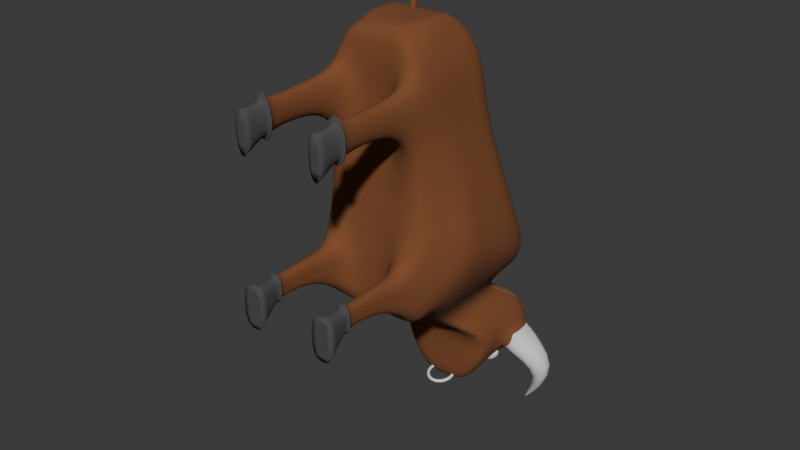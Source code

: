 # Source: The_Charger.blend  (saved by Blender 4.4.30; exported with 4.5.12 LTS)
import bpy
from mathutils import Matrix  # noqa: F401  (used for matrix-valued properties, if any)

bpy.ops.wm.read_factory_settings(use_empty=True)
scene = bpy.context.scene
scene.name = 'Scene'

# ---- collections
col_collection = bpy.data.collections.new('Collection'); scene.collection.children.link(col_collection)

# ---- materials (node trees are filled in below, after node groups)
mat_material = bpy.data.materials.new('Material')
mat_material.alpha_threshold = 0.0
mat_material.roughness = 0.5
mat_material.line_color = (0.0, 0.0, 0.0, 1.0)
mat_material_001 = bpy.data.materials.new('Material.001')
mat_material_002 = bpy.data.materials.new('Material.002')
mat_material_003 = bpy.data.materials.new('Material.003')
mat_material_004 = bpy.data.materials.new('Material.004')
mat_material_005 = bpy.data.materials.new('Material.005')

# ---- material node trees
mat_material.use_nodes = True; mat_material.node_tree.nodes.clear()
_N = mat_material.node_tree.nodes; _L = mat_material.node_tree.links
n0 = _N.new('ShaderNodeOutputMaterial'); n0.name = 'Material Output'; n0.location = (300, 300)
n1 = _N.new('ShaderNodeBsdfPrincipled'); n1.name = 'Principled BSDF'; n1.location = (10, 300)
n1.inputs[0].default_value = (0.2082, 0.0709, 0.02355, 1.0)
n1.inputs[2].default_value = 0.9331
n1.inputs[3].default_value = 1.45
_L.new(n1.outputs[0], n0.inputs[0])
n0.is_active_output = True
mat_material_001.use_nodes = True; mat_material_001.node_tree.nodes.clear()
_N = mat_material_001.node_tree.nodes; _L = mat_material_001.node_tree.links
n0 = _N.new('ShaderNodeBsdfPrincipled'); n0.name = 'Principled BSDF'; n0.location = (10, 300)
n1 = _N.new('ShaderNodeOutputMaterial'); n1.name = 'Material Output'; n1.location = (300, 300)
_L.new(n0.outputs[0], n1.inputs[0])
n1.is_active_output = True
mat_material_002.use_nodes = True; mat_material_002.node_tree.nodes.clear()
_N = mat_material_002.node_tree.nodes; _L = mat_material_002.node_tree.links
n0 = _N.new('ShaderNodeBsdfPrincipled'); n0.name = 'Principled BSDF'; n0.location = (10, 300)
n1 = _N.new('ShaderNodeOutputMaterial'); n1.name = 'Material Output'; n1.location = (300, 300)
_L.new(n0.outputs[0], n1.inputs[0])
n1.is_active_output = True
mat_material_003.use_nodes = True; mat_material_003.node_tree.nodes.clear()
_N = mat_material_003.node_tree.nodes; _L = mat_material_003.node_tree.links
n0 = _N.new('ShaderNodeBsdfPrincipled'); n0.name = 'Principled BSDF'; n0.location = (10, 300)
n0.inputs[0].default_value = (0.06893, 0.06893, 0.06893, 1.0)
n0.inputs[2].default_value = 1.0
n1 = _N.new('ShaderNodeOutputMaterial'); n1.name = 'Material Output'; n1.location = (300, 300)
_L.new(n0.outputs[0], n1.inputs[0])
n1.is_active_output = True
mat_material_004.use_nodes = True; mat_material_004.node_tree.nodes.clear()
_N = mat_material_004.node_tree.nodes; _L = mat_material_004.node_tree.links
n0 = _N.new('ShaderNodeBsdfPrincipled'); n0.name = 'Principled BSDF'; n0.location = (10, 300)
n0.inputs[0].default_value = (0.2574, 0.1209, 0.03864, 1.0)
n0.inputs[2].default_value = 1.0
n1 = _N.new('ShaderNodeOutputMaterial'); n1.name = 'Material Output'; n1.location = (300, 300)
_L.new(n0.outputs[0], n1.inputs[0])
n1.is_active_output = True
mat_material_005.use_nodes = True; mat_material_005.node_tree.nodes.clear()
_N = mat_material_005.node_tree.nodes; _L = mat_material_005.node_tree.links
n0 = _N.new('ShaderNodeBsdfPrincipled'); n0.name = 'Principled BSDF'; n0.location = (10, 300)
n1 = _N.new('ShaderNodeOutputMaterial'); n1.name = 'Material Output'; n1.location = (300, 300)
_L.new(n0.outputs[0], n1.inputs[0])
n1.is_active_output = True

# ---- world
world_world = bpy.data.worlds.new('World'); scene.world = world_world
world_world.use_nodes = True; world_world.node_tree.nodes.clear()
_N = world_world.node_tree.nodes; _L = world_world.node_tree.links
n0 = _N.new('ShaderNodeOutputWorld'); n0.name = 'World Output'; n0.location = (300, 300)
n1 = _N.new('ShaderNodeBackground'); n1.name = 'Background'; n1.location = (10, 300)
n1.inputs[0].default_value = (0.05088, 0.05088, 0.05088, 1.0)
_L.new(n1.outputs[0], n0.inputs[0])
n0.is_active_output = True
world_world.color = (0.05088, 0.05088, 0.05088)
world_world.sun_shadow_jitter_overblur = 0.0

# ---- meshes
me_cube = bpy.data.meshes.new('Cube')
me_cube.from_pydata([(0.534, 1.005, -0.6074), (0.534, -0.4697, -0.6751), (0.534, 0.5049, 1.157), (0.534, -0.4355, 1.103), (0.267, -0.2258, 2.07), (0.0, -0.2063, -0.6664), (0.534, -0.1896, 1.145), (0.534, -0.2063, -0.6664), (0.0, -0.4697, -0.6751), (0.0, 0.5049, 1.157), (0.0, -0.4355, 1.103), (0.0, 1.005, -0.6074), (0.8005, -0.1683, -0.07599), (0.8005, 1.001, -0.3924), (0.534, -0.5282, -0.3348), (0.0, -0.5282, -0.3348), (0.0, 1.0, -0.3258), (0.2585, 0.9133, -0.9562), (0.0, 0.1326, -1.004), (0.2585, 0.131, -0.9838), (0.0, 0.9148, -0.9766), (0.4956, 1.366, -1.107), (0.0, 0.3967, -1.183), (0.4956, 0.3967, -1.183), (0.0, 1.366, -1.107), (0.4872, 1.25, -1.474), (0.0, 0.4996, -1.964), (0.5161, 0.5944, -1.51), (0.0, 1.239, -1.961), (0.267, -0.4355, 1.103), (0.534, -0.5236, -0.6018), (0.267, -0.4697, -0.6751), (0.0, -0.5329, -0.06786), (0.534, -0.5329, -0.06786), (0.0, -0.5236, -0.6018), (0.267, -0.5282, -0.3348), (0.267, -0.5236, -0.6018), (0.267, -0.5329, -0.06786), (0.468, -0.8665, -0.0422), (0.468, -0.8641, -0.1771), (0.468, -0.8618, -0.3121), (0.333, -0.8641, -0.1771), (0.333, -0.8618, -0.3121), (0.333, -0.8665, -0.0422), (0.3252, -1.335, -0.1847), (0.3226, -1.362, -0.189), (0.3226, -1.359, -0.3448), (0.3252, -1.332, -0.3353), (0.4758, -1.332, -0.3353), (0.4784, -1.359, -0.3448), (0.5134, -1.617, -0.04318), (0.5134, -1.614, -0.269), (0.5134, -1.61, -0.4948), (0.2876, -1.614, -0.269), (0.2876, -1.61, -0.4948), (0.2876, -1.617, -0.04318), (0.8005, -0.1729, 0.191), (0.8005, 0.7877, 0.08882), (0.0, 0.7866, 0.1554), (0.5362, 0.5481, -1.345), (0.5317, 1.251, -1.487), (0.0, 1.345, -1.407), (0.0, 0.5481, -1.345), (0.267, -0.2063, -0.6664), (0.267, -0.4718, 2.028), (0.267, 1.005, -0.6074), (0.267, 0.5049, 1.157), (0.267, 1.0, -0.3258), (0.1363, 0.1318, -0.994), (0.1363, 0.914, -0.9664), (0.2548, 0.3967, -1.183), (0.2548, 1.366, -1.107), (0.265, 0.4996, -1.964), (0.2088, 1.239, -1.961), (0.267, 0.7866, 0.1554), (0.2751, 0.5481, -1.345), (0.2692, 1.345, -1.407), (0.3223, -0.4718, 2.028), (0.534, 0.1577, 1.151), (0.534, 0.3991, -0.6196), (0.8005, 0.4165, -0.231), (0.2585, 0.5221, -0.97), (0.4956, 0.8815, -1.145), (0.0, 0.9214, -1.796), (0.5081, 1.223, -1.472), (0.8005, 0.3073, 0.1431), (0.5303, 0.9467, -1.376), (0.2369, 0.9214, -1.796), (0.0, -0.05217, 2.073), (0.6851, 1.234, -1.98), (1.057, 1.315, -1.733), (1.135, 1.065, -1.697), (0.9473, 1.037, -1.849), (0.5026, 1.317, -2.442), (0.5406, 1.322, -2.414), (0.5471, 1.306, -2.411), (0.5191, 1.304, -2.434), (0.3223, -0.2258, 2.07), (0.534, -0.01595, 1.148), (0.534, 0.09611, -0.6257), (0.8005, 0.1241, -0.1503), (0.2585, 0.3265, -0.9769), (0.4956, 0.6391, -1.164), (0.0, 0.7243, -1.979), (0.4949, 0.7506, -1.56), (0.8005, 0.06715, 0.1702), (0.251, 0.7243, -1.979), (0.0, -0.2258, 2.07), (0.5333, 0.7474, -1.361), (0.534, -0.2108, 1.687), (0.534, -0.4568, 1.644), (0.4758, -1.335, -0.1847), (0.472, -0.8606, 1.303), (0.472, -0.872, 1.593), (0.267, -0.4568, 1.644), (0.267, 0.4837, 1.699), (0.0, 0.4837, 1.699), (0.534, -0.03717, 1.69), (0.0, -0.4568, 1.644), (0.534, 0.4837, 1.699), (0.4784, -1.362, -0.189), (0.329, -0.8606, 1.303), (0.534, 0.1365, 1.693), (0.329, -0.872, 1.593), (0.267, 0.2627, 2.028), (0.0, 0.2627, 2.028), (0.3223, -0.05217, 2.073), (0.0, -0.4718, 2.028), (0.3223, 0.2627, 2.028), (0.267, -0.05217, 2.073), (0.0, 0.1215, 2.076), (0.3223, 0.1215, 2.076), (0.267, 0.1215, 2.076), (0.4784, -1.364, -0.03314), (0.4758, -1.337, -0.03408), (0.329, -1.625, 1.581), (0.472, -1.625, 1.581), (0.329, -1.611, 1.133), (0.472, -1.611, 1.133), (0.2068, 0.8623, -1.733), (0.2068, 0.9668, -1.731), (0.312, 0.8644, -1.849), (0.312, 0.9688, -1.847), (0.3988, 0.8593, -1.559), (0.3988, 0.9638, -1.557), (0.504, 0.8613, -1.675), (0.504, 0.9658, -1.673), (0.477, 1.22, -1.731), (0.39, 1.223, -1.757), (0.5687, 1.347, -1.431), (0.4867, 1.345, -1.407), (0.5197, 1.349, -1.358), (0.5252, 1.296, -1.404), (0.4255, 0.9097, -1.648), (0.5184, 0.9081, -1.632), (0.4854, 0.9149, -1.562), (0.4802, 0.8598, -1.595), (0.5051, 1.252, -1.447), (0.4836, 0.9864, -1.575), (0.4539, 1.014, -1.604), (0.5044, 1.013, -1.596), (0.4864, 1.016, -1.558), (0.4819, 1.182, -1.649), (0.4346, 1.184, -1.663), (0.4484, -1.341, -0.08959), (0.4501, -1.359, -0.08899), (0.4501, -1.357, -0.1882), (0.4484, -1.34, -0.1854), (0.4501, -1.355, -0.2874), (0.4484, -1.338, -0.2813), (0.3509, -1.357, -0.1882), (0.3526, -1.34, -0.1854), (0.3526, -1.338, -0.2813), (0.3509, -1.355, -0.2874), (0.3509, -1.359, -0.08899), (0.3526, -1.341, -0.08959), (0.472, -1.391, 1.574), (0.472, -1.373, 1.574), (0.329, -1.373, 1.574), (0.329, -1.391, 1.574), (0.329, -1.362, 1.283), (0.329, -1.379, 1.278), (0.472, -1.379, 1.278), (0.472, -1.362, 1.283), (0.3225, -1.364, -0.03314), (0.3252, -1.337, -0.03408), (0.2881, -1.372, 1.657), (0.2881, -1.399, 1.657), (0.5129, -1.399, 1.657), (0.5129, -1.372, 1.657), (0.2881, -1.354, 1.201), (0.2881, -1.381, 1.192), (0.5129, -1.381, 1.192), (0.5129, -1.354, 1.201), (0.03209, 0.6596, 2.514), (0.03209, 0.6514, 2.578), (0.03209, 0.08093, 1.921), (0.03209, 0.01672, 1.92), (0.03209, 0.08234, 2.28), (0.03209, -0.0007823, 2.279), (0.03209, 0.4023, 2.46), (0.03209, 0.3405, 2.499), (0.1936, 0.7035, 2.514), (0.1936, 0.6934, 2.593), (0.1936, 0.8006, 2.527), (0.1936, 0.7905, 2.605), (0.0, 0.08093, 1.921), (0.0, 0.01672, 1.92), (0.0, 0.6596, 2.514), (0.0, 0.6514, 2.578), (0.0, -0.0007823, 2.279), (0.0, 0.08234, 2.28), (0.0, 0.3405, 2.499), (0.0, 0.4023, 2.46), (0.0, 0.7035, 2.514), (0.0, 0.6934, 2.593), (0.0, 0.8006, 2.527), (0.0, 0.7905, 2.605), (0.171, 0.5368, -1.899), (0.1189, 0.5304, -1.87), (0.1189, 0.5431, -1.929), (0.1477, 0.6217, -1.881), (0.1026, 0.5898, -1.857), (0.1026, 0.6026, -1.916), (0.08411, 0.6838, -1.867), (0.05804, 0.6333, -1.847), (0.05804, 0.6461, -1.906), (0.0, 0.7066, -1.862), (0.0, 0.6492, -1.844), (0.0, 0.662, -1.903), (0.0, 0.3669, -1.936), (0.0, 0.4115, -1.896), (0.0, 0.4243, -1.954), (0.08411, 0.3897, -1.931), (0.05804, 0.4274, -1.892), (0.05804, 0.4402, -1.951), (0.1477, 0.4518, -1.918), (0.1026, 0.4709, -1.883), (0.1026, 0.4837, -1.942)], [], [(79, 0, 13, 80), (65, 11, 16, 67), (14, 12, 56, 6, 3, 33), (37, 33, 3, 29), (85, 57, 2, 78), (65, 0, 17, 69), (8, 5, 63, 7, 1, 31), (10, 29, 114, 118), (29, 3, 112, 121), (74, 58, 9, 66), (35, 36, 42, 41), (1, 7, 12, 14, 30), (69, 17, 21, 71), (99, 7, 19, 101), (63, 5, 18, 68), (108, 59, 27, 104), (68, 18, 22, 70), (101, 19, 23, 102), (154, 147, 89, 92), (147, 149, 90, 89), (75, 62, 26, 72), (34, 36, 35, 15), (8, 31, 36, 34), (31, 1, 30, 36), (32, 37, 29, 10), (15, 35, 37, 32), (14, 33, 38, 39), (174, 170, 53, 55), (168, 166, 51, 52), (33, 37, 43, 38), (37, 35, 41, 43), (30, 14, 39, 40), (36, 30, 40, 42), (43, 41, 171, 175), (170, 173, 54, 53), (165, 174, 55, 50), (41, 42, 172, 171), (176, 179, 135, 136), (173, 168, 52, 54), (54, 52, 51, 53), (53, 51, 50, 55), (40, 39, 167, 169), (38, 43, 175, 164), (42, 40, 169, 172), (39, 38, 164, 167), (67, 16, 58, 74), (80, 13, 57, 85), (70, 22, 62, 75), (106, 87, 153, 156, 104), (102, 23, 59, 108), (24, 71, 76, 61), (23, 70, 75, 59), (13, 67, 74, 57), (59, 75, 72, 27), (61, 76, 73, 28), (83, 28, 73, 87), (19, 68, 70, 23), (7, 63, 68, 19), (20, 69, 71, 24), (57, 74, 66, 2), (3, 6, 109, 110), (11, 65, 69, 20), (0, 65, 67, 13), (78, 2, 119, 122), (103, 83, 87, 106), (149, 152, 86, 91, 90), (100, 80, 85, 105), (86, 108, 104, 156, 155), (17, 81, 82, 21), (71, 21, 151, 150, 76), (0, 79, 81, 17), (6, 98, 117, 109), (105, 85, 78, 98), (99, 79, 80, 100), (92, 89, 93, 96), (60, 25, 157, 84), (87, 73, 148, 153), (21, 82, 86, 152, 151), (94, 95, 96, 93), (89, 90, 94, 93), (91, 92, 96, 95), (90, 91, 95, 94), (7, 99, 100, 12), (56, 105, 98, 6), (2, 66, 115, 119), (72, 106, 104, 27), (12, 100, 105, 56), (26, 103, 106, 72), (98, 78, 122, 117), (82, 102, 108, 86), (81, 101, 102, 82), (86, 155, 154, 92, 91), (79, 99, 101, 81), (115, 116, 125, 124), (118, 114, 64, 127), (110, 109, 97, 77), (117, 122, 131, 126), (114, 110, 77, 64), (119, 115, 124, 128), (122, 119, 128, 131), (66, 9, 116, 115), (77, 97, 4, 107, 127, 64), (132, 124, 125, 130), (131, 128, 124, 132), (126, 131, 132, 129), (129, 132, 130, 88), (4, 129, 88, 107), (97, 126, 129, 4), (109, 117, 126, 97), (182, 176, 136, 138), (3, 110, 113, 112), (110, 114, 123, 113), (114, 29, 121, 123), (112, 113, 177, 183), (113, 123, 178, 177), (181, 182, 138, 137), (133, 120, 111, 134), (137, 138, 136, 135), (121, 112, 183, 180), (123, 121, 180, 178), (179, 181, 137, 135), (139, 140, 142, 141), (141, 142, 146, 145), (145, 146, 144, 143), (143, 144, 140, 139), (141, 145, 143, 139), (146, 142, 140, 144), (155, 156, 158, 161), (152, 149, 60, 84), (149, 147, 162, 60), (151, 152, 84, 157), (76, 150, 148, 73), (159, 160, 161, 158), (163, 25, 60, 162), (162, 160, 159, 163), (156, 153, 159, 158), (147, 154, 160, 162), (153, 148, 163, 159), (150, 151, 157, 25), (148, 150, 25, 163), (154, 155, 161, 160), (174, 165, 133, 184), (181, 179, 187, 191), (164, 175, 185, 134), (165, 166, 120, 133), (173, 170, 45, 46), (175, 171, 44, 185), (178, 180, 190, 186), (182, 181, 191, 192), (177, 178, 186, 189), (169, 167, 111, 48), (166, 165, 50, 51), (120, 49, 48, 111), (46, 45, 44, 47), (49, 46, 47, 48), (45, 184, 185, 44), (134, 185, 184, 133), (187, 188, 189, 186), (186, 190, 191, 187), (188, 192, 193, 189), (190, 193, 192, 191), (171, 172, 47, 44), (176, 182, 192, 188), (167, 164, 134, 111), (168, 173, 46, 49), (166, 168, 49, 120), (179, 176, 188, 187), (172, 169, 48, 47), (183, 177, 189, 193), (170, 174, 184, 45), (180, 183, 193, 190), (198, 199, 197, 196), (209, 195, 203, 215), (212, 201, 195, 209), (207, 197, 199, 210), (200, 201, 199, 198), (194, 195, 201, 200), (210, 199, 201, 212), (203, 202, 204, 205), (195, 194, 202, 203), (216, 217, 205, 204), (215, 203, 205, 217), (202, 214, 216, 204), (194, 208, 214, 202), (198, 211, 213, 200), (196, 206, 211, 198), (200, 213, 208, 194), (196, 197, 207, 206), (222, 219, 218, 221), (223, 220, 219, 222), (221, 218, 220, 223), (228, 225, 224, 227), (234, 231, 230, 233), (235, 232, 231, 234), (237, 234, 233, 236), (233, 230, 232, 235), (238, 235, 234, 237), (236, 233, 235, 238), (238, 220, 218, 236), (226, 223, 222, 225), (224, 221, 223, 226), (237, 219, 220, 238), (237, 236, 218, 219), (225, 222, 221, 224), (229, 226, 225, 228), (227, 224, 226, 229)])
me_cube.polygons.foreach_set('use_smooth', [True] * 206)
me_cube.polygons.foreach_set('material_index', [0, 4, 0, 0, 0, 4, 0, 0, 0, 4, 0, 0, 4, 0, 0, 0, 0, 0, 2, 2, 0, 0, 0, 0, 0, 0, 0, 3, 3, 0, 0, 0, 0, 0, 3, 3, 0, 3, 3, 3, 3, 0, 0, 0, 0, 4, 0, 0, 0, 0, 4, 0, 4, 0, 4, 0, 0, 0, 4, 4, 0, 4, 4, 0, 0, 2, 0, 0, 0, 4, 0, 0, 0, 0, 2, 0, 0, 0, 2, 2, 2, 2, 0, 0, 4, 0, 0, 0, 0, 0, 0, 2, 0, 4, 0, 0, 0, 0, 4, 0, 4, 0, 0, 0, 0, 0, 0, 0, 0, 3, 0, 0, 0, 0, 0, 3, 3, 3, 0, 0, 3, 2, 2, 2, 2, 2, 2, 0, 2, 2, 0, 4, 0, 0, 0, 0, 2, 0, 0, 0, 2, 3, 3, 0, 3, 3, 0, 0, 3, 0, 0, 3, 3, 3, 3, 3, 3, 3, 3, 3, 3, 0, 3, 0, 3, 3, 3, 0, 0, 3, 0, 0, 0, 0, 0, 0, 0, 0, 0, 0, 0, 0, 0, 0, 0, 0, 0, 0, 5, 5, 5, 5, 5, 5, 5, 5, 5, 5, 5, 5, 5, 5, 5, 5, 5, 5])
_k = {(50, 51): 1.0, (51, 52): 1.0, (51, 53): 1.0, (53, 54): 1.0, (52, 54): 1.0, (53, 55): 1.0, (50, 55): 1.0, (135, 136): 1.0, (135, 137): 1.0, (136, 138): 1.0, (137, 138): 1.0}
me_cube.attributes.new('crease_edge', 'FLOAT', 'EDGE').data.foreach_set('value', [_k.get((min(e.vertices), max(e.vertices)), 0.0) for e in me_cube.edges])
_uv = me_cube.uv_layers.new(name='UVMap')
_uv.uv.foreach_set('vector', [0.6239, 0.5768, 0.6236, 0.6967, 0.5811, 0.6967, 0.5471, 0.5816, 0.5528, 0.6236, 0.5, 0.6236, 0.5, 0.5679, 0.5528, 0.5679, 0.5644, 0.3944, 0.5144, 0.4665, 0.4616, 0.4665, 0.2729, 0.4665, 0.2804, 0.4177, 0.5116, 0.3944, 0.5528, 0.5116, 0.6056, 0.5116, 0.6056, 0.2804, 0.5528, 0.2804, 0.4728, 0.5613, 0.4852, 0.6561, 0.2729, 0.6039, 0.2729, 0.5352, 0.5528, 0.6236, 0.6056, 0.6236, 0.5511, 0.6923, 0.527, 0.6943, 0.5, 0.4048, 0.5, 0.4569, 0.5528, 0.4569, 0.6056, 0.4569, 0.6056, 0.4048, 0.5528, 0.4048, 0.5, 0.2804, 0.5528, 0.2804, 0.5528, 0.1732, 0.5, 0.1732, 0.5528, 0.4177, 0.6056, 0.4177, 0.5934, 0.3343, 0.5651, 0.3343, 0.5528, 0.472, 0.5, 0.472, 0.5, 0.2729, 0.5528, 0.2729, 0.5644, 0.3944, 0.6172, 0.3944, 0.5588, 0.3285, 0.5321, 0.3285, 0.6319, 0.4048, 0.6311, 0.4569, 0.5144, 0.4665, 0.5644, 0.3944, 0.6172, 0.3944, 0.527, 0.6774, 0.5511, 0.6773, 0.598, 0.7664, 0.5504, 0.7664, 0.6241, 0.5168, 0.6311, 0.4569, 0.695, 0.5225, 0.6944, 0.5612, 0.5528, 0.6311, 0.5, 0.6311, 0.5, 0.6991, 0.527, 0.6971, 0.7717, 0.6431, 0.768, 0.6038, 0.8007, 0.6124, 0.8111, 0.6431, 0.527, 0.5226, 0.5, 0.5228, 0.5, 0.5744, 0.5504, 0.5744, 0.5511, 0.5612, 0.5511, 0.5225, 0.598, 0.5744, 0.598, 0.6224, 0.6026, 0.674, 0.5944, 0.7354, 0.6355, 0.7373, 0.6874, 0.6986, 0.5944, 0.8465, 0.6125, 0.7877, 0.7091, 0.8474, 0.6355, 0.896, 0.5544, 0.768, 0.5, 0.768, 0.5, 0.8902, 0.5524, 0.8902, 0.5, 0.6172, 0.5528, 0.6172, 0.5528, 0.5644, 0.5, 0.5644, 0.5, 0.6319, 0.5528, 0.6319, 0.5528, 0.6172, 0.5, 0.6172, 0.5528, 0.6319, 0.6056, 0.6319, 0.6056, 0.6172, 0.5528, 0.6172, 0.5, 0.5116, 0.5528, 0.5116, 0.5528, 0.2804, 0.5, 0.2804, 0.5, 0.5644, 0.5528, 0.5644, 0.5528, 0.5116, 0.5, 0.5116, 0.5644, 0.3944, 0.5116, 0.3944, 0.5054, 0.3285, 0.5321, 0.3285, 0.5129, 0.231, 0.5325, 0.231, 0.5476, 0.1799, 0.503, 0.1799, 0.5522, 0.231, 0.5325, 0.231, 0.5476, 0.1799, 0.5923, 0.1799, 0.6056, 0.3944, 0.5528, 0.3944, 0.5659, 0.3285, 0.5926, 0.3285, 0.5116, 0.3944, 0.5644, 0.3944, 0.5321, 0.3285, 0.5054, 0.3285, 0.6172, 0.3944, 0.5644, 0.3944, 0.5321, 0.3285, 0.5588, 0.3285, 0.5528, 0.3944, 0.6056, 0.3944, 0.5926, 0.3285, 0.5659, 0.3285, 0.5054, 0.3285, 0.5321, 0.3285, 0.5321, 0.2344, 0.5131, 0.2344, 0.5325, 0.231, 0.5522, 0.231, 0.5923, 0.1799, 0.5476, 0.1799, 0.589, 0.231, 0.5694, 0.231, 0.5569, 0.1799, 0.6016, 0.1799, 0.5321, 0.3285, 0.5588, 0.3285, 0.551, 0.2344, 0.5321, 0.2344, 0.5934, 0.2304, 0.5651, 0.2304, 0.5651, 0.184, 0.5934, 0.184, 0.5694, 0.231, 0.589, 0.231, 0.6016, 0.1799, 0.5569, 0.1799, 0.5569, 0.5923, 0.6016, 0.5923, 0.6016, 0.5476, 0.5569, 0.5476, 0.5569, 0.5476, 0.6016, 0.5476, 0.6016, 0.503, 0.5569, 0.503, 0.5588, 0.3285, 0.5321, 0.3285, 0.5321, 0.2344, 0.551, 0.2344, 0.5926, 0.3285, 0.5659, 0.3285, 0.5697, 0.2344, 0.5887, 0.2344, 0.5659, 0.3285, 0.5926, 0.3285, 0.5887, 0.2344, 0.5697, 0.2344, 0.5321, 0.3285, 0.5054, 0.3285, 0.5131, 0.2344, 0.5321, 0.2344, 0.5528, 0.5679, 0.5, 0.5679, 0.5, 0.472, 0.5528, 0.472, 0.5471, 0.5816, 0.5811, 0.6967, 0.4852, 0.6561, 0.4728, 0.5613, 0.5504, 0.7353, 0.5, 0.7353, 0.5, 0.768, 0.5544, 0.768, 0.894, 0.6364, 0.8585, 0.676, 0.8291, 0.6742, 0.8184, 0.6645, 0.8111, 0.6431, 0.7324, 0.6224, 0.7353, 0.5744, 0.768, 0.6038, 0.7717, 0.6431, 0.5, 0.7236, 0.5504, 0.7236, 0.5533, 0.783, 0.5, 0.783, 0.598, 0.7353, 0.5504, 0.7353, 0.5544, 0.768, 0.6061, 0.768, 0.6583, 0.5811, 0.5528, 0.5679, 0.5528, 0.472, 0.6583, 0.4852, 0.6061, 0.768, 0.5544, 0.768, 0.5524, 0.8902, 0.6021, 0.8007, 0.5, 0.783, 0.5533, 0.783, 0.5413, 0.8921, 0.5, 0.8921, 0.5, 0.676, 0.5, 0.7382, 0.5413, 0.7382, 0.5469, 0.676, 0.5511, 0.5225, 0.527, 0.5226, 0.5504, 0.5744, 0.598, 0.5744, 0.6056, 0.4569, 0.5528, 0.4569, 0.527, 0.5226, 0.5511, 0.5225, 0.5, 0.6776, 0.527, 0.6774, 0.5504, 0.7664, 0.5, 0.7664, 0.6583, 0.4852, 0.5528, 0.472, 0.5528, 0.2729, 0.6056, 0.2729, 0.2804, 0.4177, 0.2729, 0.4665, 0.1657, 0.4641, 0.1732, 0.4153, 0.5, 0.6236, 0.5528, 0.6236, 0.527, 0.6943, 0.5, 0.6963, 0.6056, 0.6236, 0.5528, 0.6236, 0.5528, 0.5679, 0.6583, 0.5811, 0.2729, 0.5352, 0.2729, 0.6039, 0.1657, 0.6015, 0.1657, 0.5328, 0.5, 0.6364, 0.5, 0.676, 0.5469, 0.676, 0.5496, 0.6364, 0.6125, 0.7614, 0.6039, 0.7514, 0.6049, 0.6825, 0.7246, 0.7047, 0.7091, 0.7541, 0.5301, 0.524, 0.5471, 0.5816, 0.4728, 0.5613, 0.4666, 0.5139, 0.7755, 0.6825, 0.7717, 0.6431, 0.8111, 0.6431, 0.8184, 0.6645, 0.8121, 0.6756, 0.5511, 0.6773, 0.5511, 0.5999, 0.598, 0.6704, 0.598, 0.7664, 0.5504, 0.7236, 0.598, 0.7236, 0.6028, 0.7732, 0.5963, 0.783, 0.5533, 0.783, 0.6236, 0.6967, 0.6239, 0.5768, 0.6937, 0.5999, 0.6923, 0.6773, 0.2729, 0.4665, 0.2729, 0.5008, 0.1657, 0.4985, 0.1657, 0.4641, 0.4666, 0.5139, 0.4728, 0.5613, 0.2729, 0.5352, 0.2729, 0.5008, 0.6241, 0.5168, 0.6239, 0.5768, 0.5471, 0.5816, 0.5301, 0.524, 0.6874, 0.8692, 0.6355, 0.896, 0.5994, 0.9875, 0.6027, 0.9859, 0.7983, 0.7423, 0.7958, 0.7422, 0.7905, 0.7427, 0.7953, 0.7369, 0.5469, 0.676, 0.5413, 0.7382, 0.5772, 0.7358, 0.5842, 0.6742, 0.7236, 0.7664, 0.7295, 0.6704, 0.7755, 0.6825, 0.7821, 0.7514, 0.7732, 0.7621, 0.6069, 0.7532, 0.6082, 0.75, 0.6027, 0.7496, 0.5994, 0.7521, 0.6355, 0.896, 0.7091, 0.8474, 0.6069, 0.9821, 0.5994, 0.9875, 0.7246, 0.7047, 0.6874, 0.6986, 0.6027, 0.7496, 0.6082, 0.75, 0.8474, 0.7541, 0.8394, 0.7047, 0.9814, 0.75, 0.9821, 0.7532, 0.6311, 0.4569, 0.6241, 0.5168, 0.5301, 0.524, 0.5144, 0.4665, 0.4616, 0.4665, 0.4666, 0.5139, 0.2729, 0.5008, 0.2729, 0.4665, 0.6056, 0.2729, 0.5528, 0.2729, 0.5528, 0.1657, 0.6056, 0.1657, 0.8902, 0.592, 0.894, 0.6364, 0.8111, 0.6431, 0.8007, 0.6124, 0.5144, 0.4665, 0.5301, 0.524, 0.4666, 0.5139, 0.4616, 0.4665, 0.5, 0.592, 0.5, 0.6364, 0.5496, 0.6364, 0.5524, 0.592, 0.2729, 0.5008, 0.2729, 0.5352, 0.1657, 0.5328, 0.1657, 0.4985, 0.7295, 0.6704, 0.7324, 0.6224, 0.7717, 0.6431, 0.7755, 0.6825, 0.5511, 0.5999, 0.5511, 0.5612, 0.598, 0.6224, 0.598, 0.6704, 0.6049, 0.7755, 0.596, 0.8121, 0.6026, 0.826, 0.6874, 0.8692, 0.7246, 0.8394, 0.6239, 0.5768, 0.6241, 0.5168, 0.6944, 0.5612, 0.6937, 0.5999, 0.5528, 0.1657, 0.5, 0.1657, 0.5, 0.09985, 0.5528, 0.09985, 0.5, 0.1732, 0.5528, 0.1732, 0.5528, 0.09735, 0.5, 0.09735, 0.1732, 0.4153, 0.1657, 0.4641, 0.08986, 0.4625, 0.09735, 0.4137, 0.1657, 0.4985, 0.1657, 0.5328, 0.08986, 0.5312, 0.08986, 0.4968, 0.5528, 0.1732, 0.6056, 0.1732, 0.5638, 0.09735, 0.5528, 0.09735, 0.6056, 0.1657, 0.5528, 0.1657, 0.5528, 0.09985, 0.5638, 0.09985, 0.1657, 0.5328, 0.1657, 0.6015, 0.09985, 0.559, 0.08986, 0.5312, 0.5528, 0.2729, 0.5, 0.2729, 0.5, 0.1657, 0.5528, 0.1657, 0.5638, 0.4137, 0.5638, 0.4625, 0.5528, 0.4625, 0.5, 0.4625, 0.5, 0.4137, 0.5528, 0.4137, 0.5528, 0.5312, 0.5528, 0.559, 0.5, 0.559, 0.5, 0.5312, 0.5638, 0.5312, 0.5638, 0.559, 0.5528, 0.559, 0.5528, 0.5312, 0.5638, 0.4968, 0.5638, 0.5312, 0.5528, 0.5312, 0.5528, 0.4968, 0.5528, 0.4968, 0.5528, 0.5312, 0.5, 0.5312, 0.5, 0.4968, 0.5528, 0.4625, 0.5528, 0.4968, 0.5, 0.4968, 0.5, 0.4625, 0.5638, 0.4625, 0.5638, 0.4968, 0.5528, 0.4968, 0.5528, 0.4625, 0.1657, 0.4641, 0.1657, 0.4985, 0.08986, 0.4968, 0.08986, 0.4625, 0.2425, 0.2316, 0.184, 0.2304, 0.1816, 0.184, 0.2703, 0.1853, 0.2804, 0.4177, 0.1732, 0.4153, 0.1819, 0.333, 0.2393, 0.3343, 0.6056, 0.4153, 0.5528, 0.4153, 0.5651, 0.333, 0.5934, 0.333, 0.1732, 0.4153, 0.2804, 0.4177, 0.2393, 0.3343, 0.1819, 0.333, 0.2393, 0.3343, 0.1819, 0.333, 0.184, 0.2338, 0.2415, 0.2351, 0.5934, 0.333, 0.5651, 0.333, 0.5651, 0.2338, 0.5934, 0.2338, 0.5651, 0.2316, 0.5934, 0.2316, 0.5934, 0.1853, 0.5651, 0.1853, 0.5018, 0.23, 0.5327, 0.23, 0.5319, 0.2354, 0.5021, 0.2354, 0.5651, 0.2703, 0.5934, 0.2703, 0.5934, 0.1816, 0.5651, 0.1816, 0.5651, 0.3343, 0.5934, 0.3343, 0.5934, 0.2351, 0.5651, 0.2351, 0.1819, 0.333, 0.2393, 0.3343, 0.2415, 0.2351, 0.184, 0.2338, 0.184, 0.2304, 0.2425, 0.2316, 0.2703, 0.1853, 0.1816, 0.184, 0.8457, 0.6646, 0.8457, 0.6852, 0.8687, 0.6852, 0.8687, 0.6646, 0.5617, 0.6646, 0.5617, 0.6852, 0.5997, 0.6852, 0.5997, 0.6646, 0.8343, 0.6646, 0.8343, 0.6852, 0.8113, 0.6852, 0.8113, 0.6646, 0.5789, 0.6646, 0.5789, 0.6852, 0.5409, 0.6852, 0.5409, 0.6646, 0.5617, 0.8687, 0.5997, 0.8343, 0.5789, 0.8113, 0.5409, 0.8457, 0.5997, 0.8343, 0.5617, 0.8687, 0.5409, 0.8457, 0.5789, 0.8113, 0.8121, 0.6756, 0.8184, 0.6645, 0.815, 0.6897, 0.8116, 0.6957, 0.7821, 0.7514, 0.7877, 0.7614, 0.7983, 0.7423, 0.7953, 0.7369, 0.7877, 0.7614, 0.8465, 0.7354, 0.8303, 0.7282, 0.7983, 0.7423, 0.6028, 0.7621, 0.6039, 0.7514, 0.6005, 0.7369, 0.5999, 0.7427, 0.5533, 0.783, 0.5963, 0.783, 0.5772, 0.8517, 0.5413, 0.8921, 0.5898, 0.8208, 0.5998, 0.8191, 0.5962, 0.8116, 0.5957, 0.815, 0.586, 0.8331, 0.5964, 0.7958, 0.6052, 0.7983, 0.5953, 0.8303, 0.5953, 0.7282, 0.5998, 0.6948, 0.5898, 0.6949, 0.586, 0.7284, 0.8184, 0.6645, 0.8291, 0.6742, 0.8208, 0.6949, 0.815, 0.6897, 0.8465, 0.7354, 0.826, 0.674, 0.8191, 0.6948, 0.8303, 0.7282, 0.8291, 0.6742, 0.8517, 0.7358, 0.8331, 0.7284, 0.8208, 0.6949, 0.783, 0.7612, 0.7732, 0.7621, 0.7905, 0.7427, 0.7958, 0.7422, 0.8517, 0.7358, 0.783, 0.7612, 0.7958, 0.7422, 0.8331, 0.7284, 0.826, 0.674, 0.8121, 0.6756, 0.8116, 0.6957, 0.8191, 0.6948, 0.5694, 0.5129, 0.589, 0.5129, 0.5946, 0.5018, 0.5638, 0.5018, 0.5651, 0.2425, 0.5651, 0.184, 0.557, 0.1674, 0.557, 0.2594, 0.5887, 0.5131, 0.5697, 0.5131, 0.5643, 0.5021, 0.5941, 0.5021, 0.589, 0.5129, 0.589, 0.5325, 0.5946, 0.5327, 0.5946, 0.5018, 0.5694, 0.5522, 0.5694, 0.5325, 0.5638, 0.5327, 0.5638, 0.5635, 0.5697, 0.5131, 0.5697, 0.5321, 0.5643, 0.5319, 0.5643, 0.5021, 0.5651, 0.184, 0.5651, 0.2415, 0.557, 0.2578, 0.557, 0.1675, 0.5934, 0.2425, 0.5651, 0.2425, 0.557, 0.2594, 0.6015, 0.2594, 0.5934, 0.184, 0.5651, 0.184, 0.557, 0.1675, 0.6015, 0.1675, 0.5887, 0.551, 0.5887, 0.5321, 0.5941, 0.5319, 0.5941, 0.5617, 0.5325, 0.231, 0.5129, 0.231, 0.503, 0.1799, 0.5476, 0.1799, 0.5327, 0.23, 0.5635, 0.23, 0.5617, 0.2354, 0.5319, 0.2354, 0.5635, 0.23, 0.5327, 0.23, 0.5319, 0.2354, 0.5617, 0.2354, 0.5946, 0.23, 0.5638, 0.23, 0.5643, 0.2354, 0.5941, 0.2354, 0.5327, 0.23, 0.5018, 0.23, 0.5021, 0.2354, 0.5319, 0.2354, 0.5941, 0.2354, 0.5643, 0.2354, 0.5638, 0.23, 0.5946, 0.23, 0.557, 0.229, 0.6015, 0.229, 0.6015, 0.2345, 0.557, 0.2345, 0.1675, 0.2345, 0.2578, 0.2364, 0.2594, 0.231, 0.1674, 0.229, 0.1674, 0.229, 0.2594, 0.231, 0.2578, 0.2364, 0.1675, 0.2345, 0.557, 0.2364, 0.6015, 0.2364, 0.6015, 0.231, 0.557, 0.231, 0.5697, 0.5321, 0.5697, 0.551, 0.5643, 0.5617, 0.5643, 0.5319, 0.5934, 0.184, 0.5934, 0.2425, 0.6015, 0.2594, 0.6015, 0.1674, 0.5887, 0.5321, 0.5887, 0.5131, 0.5941, 0.5021, 0.5941, 0.5319, 0.589, 0.5522, 0.5694, 0.5522, 0.5638, 0.5635, 0.5946, 0.5635, 0.589, 0.5325, 0.589, 0.5522, 0.5946, 0.5635, 0.5946, 0.5327, 0.5651, 0.184, 0.5934, 0.184, 0.6015, 0.1674, 0.557, 0.1674, 0.5697, 0.551, 0.5887, 0.551, 0.5941, 0.5617, 0.5643, 0.5617, 0.5934, 0.2415, 0.5934, 0.184, 0.6015, 0.1675, 0.6015, 0.2578, 0.5694, 0.5325, 0.5694, 0.5129, 0.5638, 0.5018, 0.5638, 0.5327, 0.5651, 0.2415, 0.5934, 0.2415, 0.6015, 0.2578, 0.557, 0.2578, 0.04928, 0.5242, 0.04926, 0.5077, 0.1203, 0.5099, 0.1204, 0.5226, 0.5, 0.6377, 0.5063, 0.6377, 0.5383, 0.6461, 0.5, 0.6461, 0.5, 0.576, 0.5063, 0.576, 0.5063, 0.6377, 0.5, 0.6377, 0.5, 0.1203, 0.5063, 0.1203, 0.5063, 0.04926, 0.5, 0.04926, 0.01485, 0.5881, 0.006976, 0.576, 0.04926, 0.5077, 0.04928, 0.5242, 0.005042, 0.6391, -0.007613, 0.6377, 0.006976, 0.576, 0.01485, 0.5881, 0.5, 0.5077, 0.5063, 0.5077, 0.5063, 0.576, 0.5, 0.576, -0.01039, 0.6461, 0.005169, 0.6478, 0.003021, 0.6671, -0.01254, 0.6653, 0.5063, -0.007613, 0.5063, 0.005042, 0.5383, 0.005169, 0.5383, -0.01039, 0.5, 0.003021, 0.5, -0.01254, 0.5383, -0.01254, 0.5383, 0.003021, 0.5, 0.6461, 0.5383, 0.6461, 0.5383, 0.6653, 0.5, 0.6653, 0.5383, 0.6478, 0.5, 0.6478, 0.5, 0.6671, 0.5383, 0.6671, 0.5063, 0.6391, 0.5, 0.6391, 0.5, 0.6478, 0.5383, 0.6478, 0.5063, 0.5242, 0.5, 0.5242, 0.5, 0.5881, 0.5063, 0.5881, 0.5063, 0.1204, 0.5, 0.1204, 0.5, 0.04928, 0.5063, 0.04928, 0.5063, 0.5881, 0.5, 0.5881, 0.5, 0.6391, 0.5063, 0.6391, 0.5063, 0.5226, 0.5063, 0.5099, 0.5, 0.5099, 0.5, 0.5226, 0.5203, 0.6102, 0.5235, 0.5984, 0.5338, 0.5996, 0.5292, 0.6165, 0.881, 0.6126, 0.8833, 0.6008, 0.8717, 0.5984, 0.8693, 0.6102, 0.5292, 0.6165, 0.5338, 0.5996, 0.5235, 0.6008, 0.5203, 0.6126, 0.5, 0.622, 0.5115, 0.6189, 0.5166, 0.6288, 0.5, 0.6333, 0.5115, 0.578, 0.5, 0.5748, 0.5, 0.5659, 0.5166, 0.5704, 0.5115, 0.8874, 0.5, 0.888, 0.5, 0.8764, 0.5115, 0.8757, 0.5203, 0.5866, 0.5115, 0.578, 0.5166, 0.5704, 0.5292, 0.5827, 0.5166, 0.5704, 0.5, 0.5659, 0.5, 0.5772, 0.5115, 0.5803, 0.8857, 0.589, 0.8874, 0.5803, 0.8757, 0.578, 0.874, 0.5866, 0.5292, 0.5827, 0.5166, 0.5704, 0.5115, 0.5803, 0.5203, 0.589, 0.5203, 0.589, 0.5235, 0.6008, 0.5338, 0.5996, 0.5292, 0.5827, 0.8793, 0.6212, 0.881, 0.6126, 0.8693, 0.6102, 0.8676, 0.6189, 0.5166, 0.6288, 0.5292, 0.6165, 0.5203, 0.6126, 0.5115, 0.6212, 0.874, 0.5866, 0.8717, 0.5984, 0.8833, 0.6008, 0.8857, 0.589, 0.5203, 0.5866, 0.5292, 0.5827, 0.5338, 0.5996, 0.5235, 0.5984, 0.5115, 0.6189, 0.5203, 0.6102, 0.5292, 0.6165, 0.5166, 0.6288, 0.5, 0.8786, 0.5115, 0.8793, 0.5115, 0.8676, 0.5, 0.867, 0.5, 0.6333, 0.5166, 0.6288, 0.5115, 0.6212, 0.5, 0.6244])
me_cube.materials.append(mat_material)
me_cube.materials.append(mat_material_001)
me_cube.materials.append(mat_material_002)
me_cube.materials.append(mat_material_003)
me_cube.materials.append(mat_material_004)
me_cube.materials.append(mat_material_005)
me_cube.use_mirror_vertex_groups = False
me_cube.update()

# ---- objects
ob_charger = bpy.data.objects.new('Charger', me_cube)

# ---- transforms, parenting, visibility, modifiers, constraints
ob_charger.location = (0.0, 0.0, 0.0)
ob_charger.lock_rotations_4d = False
ob_charger.empty_display_type = 'ARROWS'
ob_charger.lineart.crease_threshold = 0.0
_m = ob_charger.modifiers.new('Mirror', 'MIRROR')
_m.use_clip = True
_m = ob_charger.modifiers.new('Subdivision', 'SUBSURF')

# ---- collection membership
col_collection.objects.link(ob_charger)

# ---- scene / render settings (as saved in the file)
scene.frame_start = 1; scene.frame_end = 250; scene.frame_set(107)
scene.render.engine = 'BLENDER_EEVEE_NEXT'
bpy.context.view_layer.update()

# ---- added for rendering (the .blend has no active camera and no usable light): camera, sun
cam_auto = bpy.data.cameras.new('AutoCamera')
cam_auto.lens = 50.0
cam_auto.sensor_width = 36.0
cam_auto.clip_end = 1000.0
ob_auto_camera = bpy.data.objects.new('AutoCamera', cam_auto)
scene.collection.objects.link(ob_auto_camera)
ob_auto_camera.location = (5.82049, -7.11397, 4.73818)
ob_auto_camera.rotation_euler = (1.09748, -7.21219e-08, 0.694738)
scene.camera = ob_auto_camera
light_auto_sun = bpy.data.lights.new('AutoSun', 'SUN')
light_auto_sun.energy = 3.0
light_auto_sun.angle = 0.0523599
ob_auto_sun = bpy.data.objects.new('AutoSun', light_auto_sun)
scene.collection.objects.link(ob_auto_sun)
ob_auto_sun.rotation_euler = (0.872665, 0.174533, 0.523599)
bpy.context.view_layer.update()
